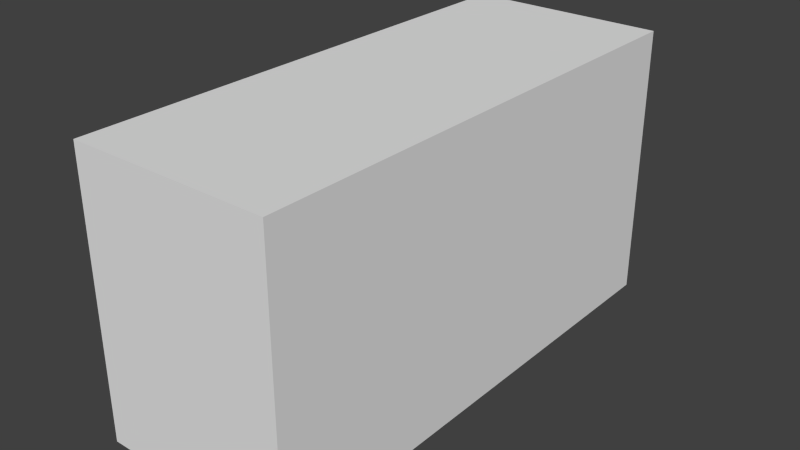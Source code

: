 # Source: uv-box.blend  (saved by Blender 2.69.0; exported with 4.5.12 LTS)
import bpy
from mathutils import Matrix  # noqa: F401  (used for matrix-valued properties, if any)

bpy.ops.wm.read_factory_settings(use_empty=True)
scene = bpy.context.scene
scene.name = 'Scene'

# ---- collections
col_collection_1 = bpy.data.collections.new('Collection 1'); scene.collection.children.link(col_collection_1)
col_stud_8mm = bpy.data.collections.new('Stud 8mm')  # instanced only; not linked into the scene
col_linear_bearing_12mm = bpy.data.collections.new('Linear Bearing 12mm')  # instanced only; not linked into the scene
col_axle_12mm = bpy.data.collections.new('Axle 12mm')  # instanced only; not linked into the scene
col_blacklight_bl368 = bpy.data.collections.new('Blacklight BL368')  # instanced only; not linked into the scene
col_screen = bpy.data.collections.new('Screen')  # instanced only; not linked into the scene

# ---- world
world_world = bpy.data.worlds.new('World'); scene.world = world_world
world_world.color = (0.05088, 0.05088, 0.05088)
world_world.use_sun_shadow = False
world_world.sun_shadow_jitter_overblur = 0.0
world_world.cycles.sampling_method = 'MANUAL'
world_world.cycles.sample_map_resolution = 256

# ---- meshes
me_cube_001 = bpy.data.meshes.new('Cube.001')
me_cube_001.from_pydata([(-46.0, -46.0, 0.0), (-46.0, 46.0, 0.0), (-10.0, 46.0, 0.0), (-10.0, -46.0, 0.0), (-46.0, -46.0, 50.0), (-46.0, 46.0, 50.0), (-10.0, 46.0, 50.0), (-10.0, -46.0, 50.0)], [], [(4, 5, 1, 0), (5, 6, 2, 1), (6, 7, 3, 2), (7, 4, 0, 3), (0, 1, 2, 3), (7, 6, 5, 4)])
me_cube_001.use_remesh_preserve_volume = False
me_cube_001.use_remesh_preserve_attributes = False
me_cube_001.use_mirror_vertex_groups = False
me_cube_001.update()

# ---- objects
ob_cube = bpy.data.objects.new('Cube', me_cube_001)
ob_stud_8mm_001 = bpy.data.objects.new('Stud 8mm.001', None)
ob_linear_bearing_12mm_003 = bpy.data.objects.new('Linear Bearing 12mm.003', None)
ob_axle_12mm_003 = bpy.data.objects.new('Axle 12mm.003', None)
ob_axle_12mm_002 = bpy.data.objects.new('Axle 12mm.002', None)
ob_linear_bearing_12mm_002 = bpy.data.objects.new('Linear Bearing 12mm.002', None)
ob_linear_bearing_12mm_001 = bpy.data.objects.new('Linear Bearing 12mm.001', None)
ob_axle_12mm_001 = bpy.data.objects.new('Axle 12mm.001', None)
ob_blacklight_bl368_003 = bpy.data.objects.new('Blacklight BL368.003', None)
ob_blacklight_bl368_002 = bpy.data.objects.new('Blacklight BL368.002', None)
ob_blacklight_bl368_001 = bpy.data.objects.new('Blacklight BL368.001', None)
ob_stud_8mm = bpy.data.objects.new('Stud 8mm', None)
ob_blacklight_bl368 = bpy.data.objects.new('Blacklight BL368', None)
ob_axle_12mm = bpy.data.objects.new('Axle 12mm', None)
ob_linear_bearing_12mm = bpy.data.objects.new('Linear Bearing 12mm', None)
ob_screen = bpy.data.objects.new('Screen', None)

# ---- transforms, parenting, visibility, modifiers, constraints
ob_cube.location = (44.0, 46.0, 0.0)
ob_cube.lineart.crease_threshold = 0.0
ob_stud_8mm_001.location = (30.0, 20.0, 0.0)
ob_stud_8mm_001.empty_image_offset = (0.0, 0.0)
ob_stud_8mm_001.show_instancer_for_render = False
ob_stud_8mm_001.instance_type = 'COLLECTION'
ob_stud_8mm_001.lineart.crease_threshold = 0.0
ob_linear_bearing_12mm_003.location = (30.0, 0.0, 39.0)
ob_linear_bearing_12mm_003.rotation_euler = (0.0, -0.0, 1.571)
ob_linear_bearing_12mm_003.empty_image_offset = (0.0, 0.0)
ob_linear_bearing_12mm_003.show_instancer_for_render = False
ob_linear_bearing_12mm_003.instance_type = 'COLLECTION'
ob_linear_bearing_12mm_003.lineart.crease_threshold = 0.0
ob_axle_12mm_003.location = (30.0, 0.0, 0.0)
ob_axle_12mm_003.empty_image_offset = (0.0, 0.0)
ob_axle_12mm_003.show_instancer_for_render = False
ob_axle_12mm_003.instance_type = 'COLLECTION'
ob_axle_12mm_003.lineart.crease_threshold = 0.0
ob_axle_12mm_002.location = (30.0, 40.06, 0.0)
ob_axle_12mm_002.empty_image_offset = (0.0, 0.0)
ob_axle_12mm_002.show_instancer_for_render = False
ob_axle_12mm_002.instance_type = 'COLLECTION'
ob_axle_12mm_002.lineart.crease_threshold = 0.0
ob_linear_bearing_12mm_002.location = (30.0, 40.06, 39.0)
ob_linear_bearing_12mm_002.rotation_euler = (0.0, -0.0, 1.571)
ob_linear_bearing_12mm_002.empty_image_offset = (0.0, 0.0)
ob_linear_bearing_12mm_002.show_instancer_for_render = False
ob_linear_bearing_12mm_002.instance_type = 'COLLECTION'
ob_linear_bearing_12mm_002.lineart.crease_threshold = 0.0
ob_linear_bearing_12mm_001.location = (0.0, 40.06, 39.0)
ob_linear_bearing_12mm_001.rotation_euler = (0.0, -0.0, 1.571)
ob_linear_bearing_12mm_001.empty_image_offset = (0.0, 0.0)
ob_linear_bearing_12mm_001.show_instancer_for_render = False
ob_linear_bearing_12mm_001.instance_type = 'COLLECTION'
ob_linear_bearing_12mm_001.lineart.crease_threshold = 0.0
ob_axle_12mm_001.location = (0.0, 40.06, 0.0)
ob_axle_12mm_001.empty_image_offset = (0.0, 0.0)
ob_axle_12mm_001.show_instancer_for_render = False
ob_axle_12mm_001.instance_type = 'COLLECTION'
ob_axle_12mm_001.lineart.crease_threshold = 0.0
ob_blacklight_bl368_003.location = (23.5, 30.5, 37.0)
ob_blacklight_bl368_003.rotation_euler = (0.0, -0.0, 1.571)
ob_blacklight_bl368_003.empty_image_offset = (0.0, 0.0)
ob_blacklight_bl368_003.show_instancer_for_render = False
ob_blacklight_bl368_003.instance_type = 'COLLECTION'
ob_blacklight_bl368_003.lineart.crease_threshold = 0.0
ob_blacklight_bl368_002.location = (23.5, 9.5, 37.0)
ob_blacklight_bl368_002.rotation_euler = (0.0, -0.0, 1.571)
ob_blacklight_bl368_002.empty_image_offset = (0.0, 0.0)
ob_blacklight_bl368_002.show_instancer_for_render = False
ob_blacklight_bl368_002.instance_type = 'COLLECTION'
ob_blacklight_bl368_002.lineart.crease_threshold = 0.0
ob_blacklight_bl368_001.location = (23.5, 16.5, 37.0)
ob_blacklight_bl368_001.rotation_euler = (0.0, -0.0, 1.571)
ob_blacklight_bl368_001.empty_image_offset = (0.0, 0.0)
ob_blacklight_bl368_001.show_instancer_for_render = False
ob_blacklight_bl368_001.instance_type = 'COLLECTION'
ob_blacklight_bl368_001.lineart.crease_threshold = 0.0
ob_stud_8mm.location = (0.0, 20.0, 0.0)
ob_stud_8mm.empty_image_offset = (0.0, 0.0)
ob_stud_8mm.show_instancer_for_render = False
ob_stud_8mm.instance_type = 'COLLECTION'
ob_stud_8mm.lineart.crease_threshold = 0.0
ob_blacklight_bl368.location = (23.5, 23.5, 37.0)
ob_blacklight_bl368.rotation_euler = (0.0, -0.0, 1.571)
ob_blacklight_bl368.empty_image_offset = (0.0, 0.0)
ob_blacklight_bl368.show_instancer_for_render = False
ob_blacklight_bl368.instance_type = 'COLLECTION'
ob_blacklight_bl368.lineart.crease_threshold = 0.0
ob_axle_12mm.location = (0.0, 0.0, 0.0)
ob_axle_12mm.empty_image_offset = (0.0, 0.0)
ob_axle_12mm.show_instancer_for_render = False
ob_axle_12mm.instance_type = 'COLLECTION'
ob_axle_12mm.lineart.crease_threshold = 0.0
ob_linear_bearing_12mm.location = (0.0, 0.0, 39.0)
ob_linear_bearing_12mm.rotation_euler = (0.0, -0.0, 1.571)
ob_linear_bearing_12mm.empty_image_offset = (0.0, 0.0)
ob_linear_bearing_12mm.show_instancer_for_render = False
ob_linear_bearing_12mm.instance_type = 'COLLECTION'
ob_linear_bearing_12mm.lineart.crease_threshold = 0.0
ob_screen.location = (0.0, 0.0, 0.0)
ob_screen.empty_image_offset = (0.0, 0.0)
ob_screen.hide_viewport = True
ob_screen.show_instancer_for_render = False
ob_screen.instance_type = 'COLLECTION'
ob_screen.lineart.crease_threshold = 0.0
ob_stud_8mm_001.instance_collection = col_stud_8mm
ob_linear_bearing_12mm_003.instance_collection = col_linear_bearing_12mm
ob_axle_12mm_003.instance_collection = col_axle_12mm
ob_axle_12mm_002.instance_collection = col_axle_12mm
ob_linear_bearing_12mm_002.instance_collection = col_linear_bearing_12mm
ob_linear_bearing_12mm_001.instance_collection = col_linear_bearing_12mm
ob_axle_12mm_001.instance_collection = col_axle_12mm
ob_blacklight_bl368_003.instance_collection = col_blacklight_bl368
ob_blacklight_bl368_002.instance_collection = col_blacklight_bl368
ob_blacklight_bl368_001.instance_collection = col_blacklight_bl368
ob_stud_8mm.instance_collection = col_stud_8mm
ob_blacklight_bl368.instance_collection = col_blacklight_bl368
ob_axle_12mm.instance_collection = col_axle_12mm
ob_linear_bearing_12mm.instance_collection = col_linear_bearing_12mm
ob_screen.instance_collection = col_screen

# ---- collection membership
col_collection_1.objects.link(ob_cube)
col_collection_1.objects.link(ob_stud_8mm_001)
col_collection_1.objects.link(ob_linear_bearing_12mm_003)
col_collection_1.objects.link(ob_axle_12mm_003)
col_collection_1.objects.link(ob_axle_12mm_002)
col_collection_1.objects.link(ob_linear_bearing_12mm_002)
col_collection_1.objects.link(ob_linear_bearing_12mm_001)
col_collection_1.objects.link(ob_axle_12mm_001)
col_collection_1.objects.link(ob_blacklight_bl368_003)
col_collection_1.objects.link(ob_blacklight_bl368_002)
col_collection_1.objects.link(ob_blacklight_bl368_001)
col_collection_1.objects.link(ob_stud_8mm)
col_collection_1.objects.link(ob_blacklight_bl368)
col_collection_1.objects.link(ob_axle_12mm)
col_collection_1.objects.link(ob_linear_bearing_12mm)
col_collection_1.objects.link(ob_screen)

# ---- scene / render settings (as saved in the file)
scene.frame_start = 1; scene.frame_end = 250; scene.frame_set(0)
scene.render.engine = 'BLENDER_EEVEE_NEXT'
scene.render.image_settings.compression = 90
scene.render.resolution_percentage = 50
scene.render.dither_intensity = 0.0
scene.cycles.use_denoising = False
scene.cycles.samples = 10
scene.cycles.sampling_pattern = 'TABULATED_SOBOL'
scene.cycles.light_sampling_threshold = 0.0
scene.cycles.use_adaptive_sampling = False
scene.cycles.use_light_tree = False
scene.cycles.blur_glossy = 0.0
scene.cycles.volume_bounces = 1
scene.cycles.pixel_filter_type = 'GAUSSIAN'
scene.cycles.sample_clamp_indirect = 0.0
scene.view_settings.view_transform = 'Standard'
scene.unit_settings.scale_length = 0.01
bpy.context.view_layer.update()

# ---- added for rendering (the .blend has no active camera and no usable light): camera, sun
cam_auto = bpy.data.cameras.new('AutoCamera')
cam_auto.lens = 50.0
cam_auto.sensor_width = 36.0
cam_auto.clip_end = 1797.91
ob_auto_camera = bpy.data.objects.new('AutoCamera', cam_auto)
scene.collection.objects.link(ob_auto_camera)
ob_auto_camera.location = (118.445, -76.9345, 106.956)
ob_auto_camera.rotation_euler = (1.09748, -7.21219e-08, 0.694738)
scene.camera = ob_auto_camera
light_auto_sun = bpy.data.lights.new('AutoSun', 'SUN')
light_auto_sun.energy = 3.0
light_auto_sun.angle = 0.0523599
ob_auto_sun = bpy.data.objects.new('AutoSun', light_auto_sun)
scene.collection.objects.link(ob_auto_sun)
ob_auto_sun.rotation_euler = (0.872665, 0.174533, 0.523599)
bpy.context.view_layer.update()
